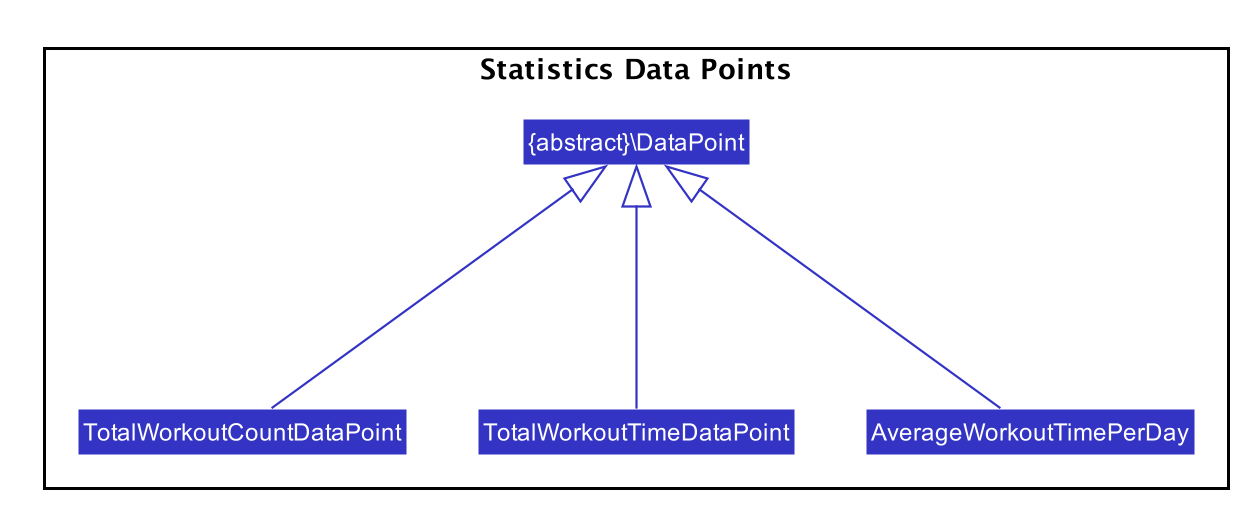

The diagram above was rendered by PlantUML. Its source (embedded in the PNG):
@startuml










skinparam BackgroundColor #FFFFFFF

skinparam Shadowing false

skinparam Class {
    FontColor #FFFFFF
    BorderThickness 1
    BorderColor #FFFFFF
    StereotypeFontColor #FFFFFF
    FontName Arial
}

skinparam Actor {
    BorderColor #000000
    Color #000000
    FontName Arial
}

skinparam Sequence {
    MessageAlign center
    BoxFontSize 15
    BoxPadding 0
    BoxFontColor #FFFFFF
    FontName Arial
}

skinparam Participant {
    FontColor #FFFFFFF
    Padding 20
}

skinparam MinClassWidth 50
skinparam ParticipantPadding 10
skinparam Shadowing false
skinparam DefaultTextAlignment center
skinparam packageStyle Rectangle

hide footbox
hide members
hide circle
skinparam arrowThickness 1.1
skinparam arrowColor #3333C4
skinparam classBackgroundColor #3333C4


Package "Statistics Data Points" <<Rectangle>> {
    Class "{abstract}\DataPoint" as DataPoint

    Class TotalWorkoutCountDataPoint
    Class TotalWorkoutTimeDataPoint
    Class AverageWorkoutTimePerDay

}

TotalWorkoutCountDataPoint --up-|> DataPoint
TotalWorkoutTimeDataPoint --up-|> DataPoint
AverageWorkoutTimePerDay --up-|> DataPoint

@enduml